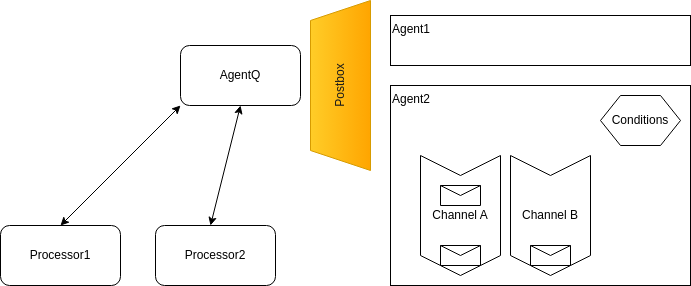

The diagram above was exported from draw.io. Its source (the exported page's mxGraphModel, read from the mxfile embedded in the PNG):
<mxGraphModel dx="763" dy="524" grid="1" gridSize="10" guides="1" tooltips="1" connect="1" arrows="1" fold="1" page="1" pageScale="1" pageWidth="850" pageHeight="1100" math="0" shadow="0">
  <root>
    <mxCell id="0" />
    <mxCell id="1" parent="0" />
    <mxCell id="2" value="AgentQ" style="rounded=1;whiteSpace=wrap;html=1;" vertex="1" parent="1">
      <mxGeometry x="330" y="80" width="120" height="60" as="geometry" />
    </mxCell>
    <mxCell id="3" value="Processor1" style="rounded=1;whiteSpace=wrap;html=1;" vertex="1" parent="1">
      <mxGeometry x="150" y="260" width="120" height="60" as="geometry" />
    </mxCell>
    <mxCell id="4" value="Processor2" style="rounded=1;whiteSpace=wrap;html=1;" vertex="1" parent="1">
      <mxGeometry x="305" y="260" width="120" height="60" as="geometry" />
    </mxCell>
    <mxCell id="5" value="" style="endArrow=classic;startArrow=classic;html=1;exitX=0.5;exitY=0;exitDx=0;exitDy=0;" edge="1" parent="1" source="3">
      <mxGeometry width="50" height="50" relative="1" as="geometry">
        <mxPoint x="280" y="190" as="sourcePoint" />
        <mxPoint x="330" y="140" as="targetPoint" />
      </mxGeometry>
    </mxCell>
    <mxCell id="6" value="" style="endArrow=classic;startArrow=classic;html=1;entryX=0.5;entryY=1;entryDx=0;entryDy=0;" edge="1" parent="1" target="2">
      <mxGeometry width="50" height="50" relative="1" as="geometry">
        <mxPoint x="360" y="260" as="sourcePoint" />
        <mxPoint x="410" y="210" as="targetPoint" />
      </mxGeometry>
    </mxCell>
    <mxCell id="7" value="Postbox" style="shape=trapezoid;perimeter=trapezoidPerimeter;whiteSpace=wrap;html=1;fixedSize=1;rotation=-90;fillColor=#ffcd28;gradientColor=#ffa500;strokeColor=#d79b00;fontColor=#1A1A1A;" vertex="1" parent="1">
      <mxGeometry x="405" y="90" width="170" height="60" as="geometry" />
    </mxCell>
    <mxCell id="8" value="Agent1" style="rounded=0;whiteSpace=wrap;html=1;align=left;labelPosition=center;verticalLabelPosition=middle;verticalAlign=top;" vertex="1" parent="1">
      <mxGeometry x="540" y="50" width="300" height="50" as="geometry" />
    </mxCell>
    <mxCell id="10" value="Agent2" style="rounded=0;whiteSpace=wrap;html=1;align=left;labelPosition=center;verticalLabelPosition=middle;verticalAlign=top;" vertex="1" parent="1">
      <mxGeometry x="540" y="120" width="300" height="200" as="geometry" />
    </mxCell>
    <mxCell id="11" value="Conditions" style="shape=hexagon;perimeter=hexagonPerimeter2;whiteSpace=wrap;html=1;fixedSize=1;" vertex="1" parent="1">
      <mxGeometry x="750" y="130" width="80" height="50" as="geometry" />
    </mxCell>
    <mxCell id="12" value="Channel A" style="shape=step;perimeter=stepPerimeter;whiteSpace=wrap;html=1;fixedSize=1;rotation=90;horizontal=0;" vertex="1" parent="1">
      <mxGeometry x="550" y="210" width="120" height="80" as="geometry" />
    </mxCell>
    <mxCell id="13" value="Channel B" style="shape=step;perimeter=stepPerimeter;whiteSpace=wrap;html=1;fixedSize=1;rotation=90;horizontal=0;" vertex="1" parent="1">
      <mxGeometry x="640" y="210" width="120" height="80" as="geometry" />
    </mxCell>
    <mxCell id="14" value="" style="shape=message;html=1;html=1;outlineConnect=0;labelPosition=center;verticalLabelPosition=bottom;align=center;verticalAlign=top;" vertex="1" parent="1">
      <mxGeometry x="590" y="280" width="40" height="20" as="geometry" />
    </mxCell>
    <mxCell id="15" value="" style="shape=message;html=1;html=1;outlineConnect=0;labelPosition=center;verticalLabelPosition=bottom;align=center;verticalAlign=top;" vertex="1" parent="1">
      <mxGeometry x="590" y="220" width="40" height="20" as="geometry" />
    </mxCell>
    <mxCell id="16" value="" style="shape=message;html=1;html=1;outlineConnect=0;labelPosition=center;verticalLabelPosition=bottom;align=center;verticalAlign=top;" vertex="1" parent="1">
      <mxGeometry x="680" y="280" width="40" height="20" as="geometry" />
    </mxCell>
  </root>
</mxGraphModel>